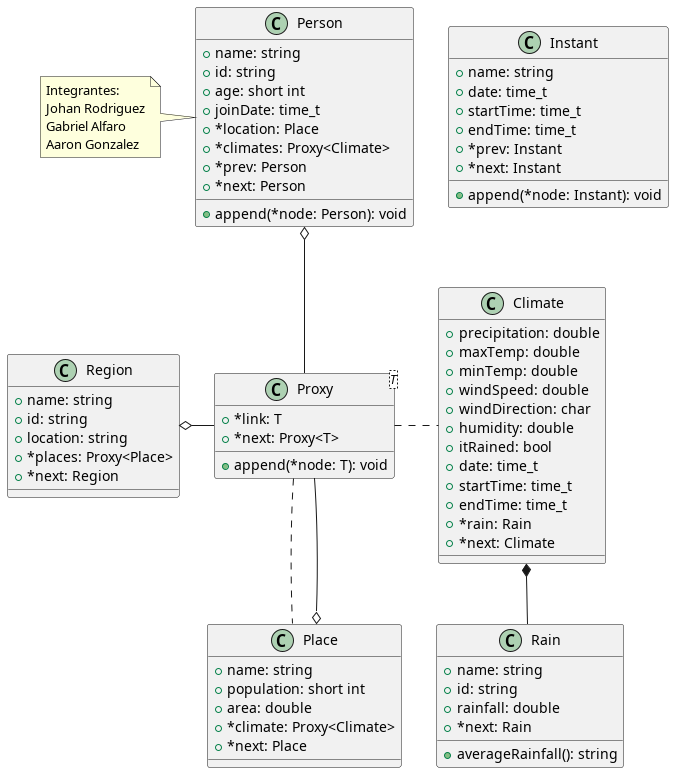

The diagram above was rendered by PlantUML. Its source (embedded in the PNG):
@startuml Prueba

class Person {
    + name: string
    + id: string
    + age: short int
    + joinDate: time_t
    + *location: Place
    + *climates: Proxy<Climate>
    + *prev: Person
    + *next: Person

    + append(*node: Person): void
}

class Proxy<T> {
    + *link: T
    + *next: Proxy<T>

    + append(*node: T): void
}

class Climate {
    + precipitation: double
    + maxTemp: double
    + minTemp: double
    + windSpeed: double
    + windDirection: char
    + humidity: double
    + itRained: bool
    + date: time_t
    + startTime: time_t
    + endTime: time_t
    + *rain: Rain
    + *next: Climate
}

class Rain {
    + name: string
    + id: string
    + rainfall: double
    + *next: Rain

    + averageRainfall(): string
}

class Region {
    + name: string
    + id: string
    + location: string
    + *places: Proxy<Place>
    + *next: Region
}

class Place {
    + name: string
    + population: short int
    + area: double
    + *climate: Proxy<Climate>
    + *next: Place
}

class Instant {
    + name: string
    + date: time_t
    + startTime: time_t
    + endTime: time_t
    + *prev: Instant
    + *next: Instant

    + append(*node: Instant): void
}

Person o-down- Proxy
Proxy .right. Climate
Climate *-down- Rain
Region o-right- Proxy
Proxy .down. Place
Place o-up- Proxy

note left of Person
    Integrantes:
    Johan Rodriguez
    Gabriel Alfaro
    Aaron Gonzalez
endnote

@enduml